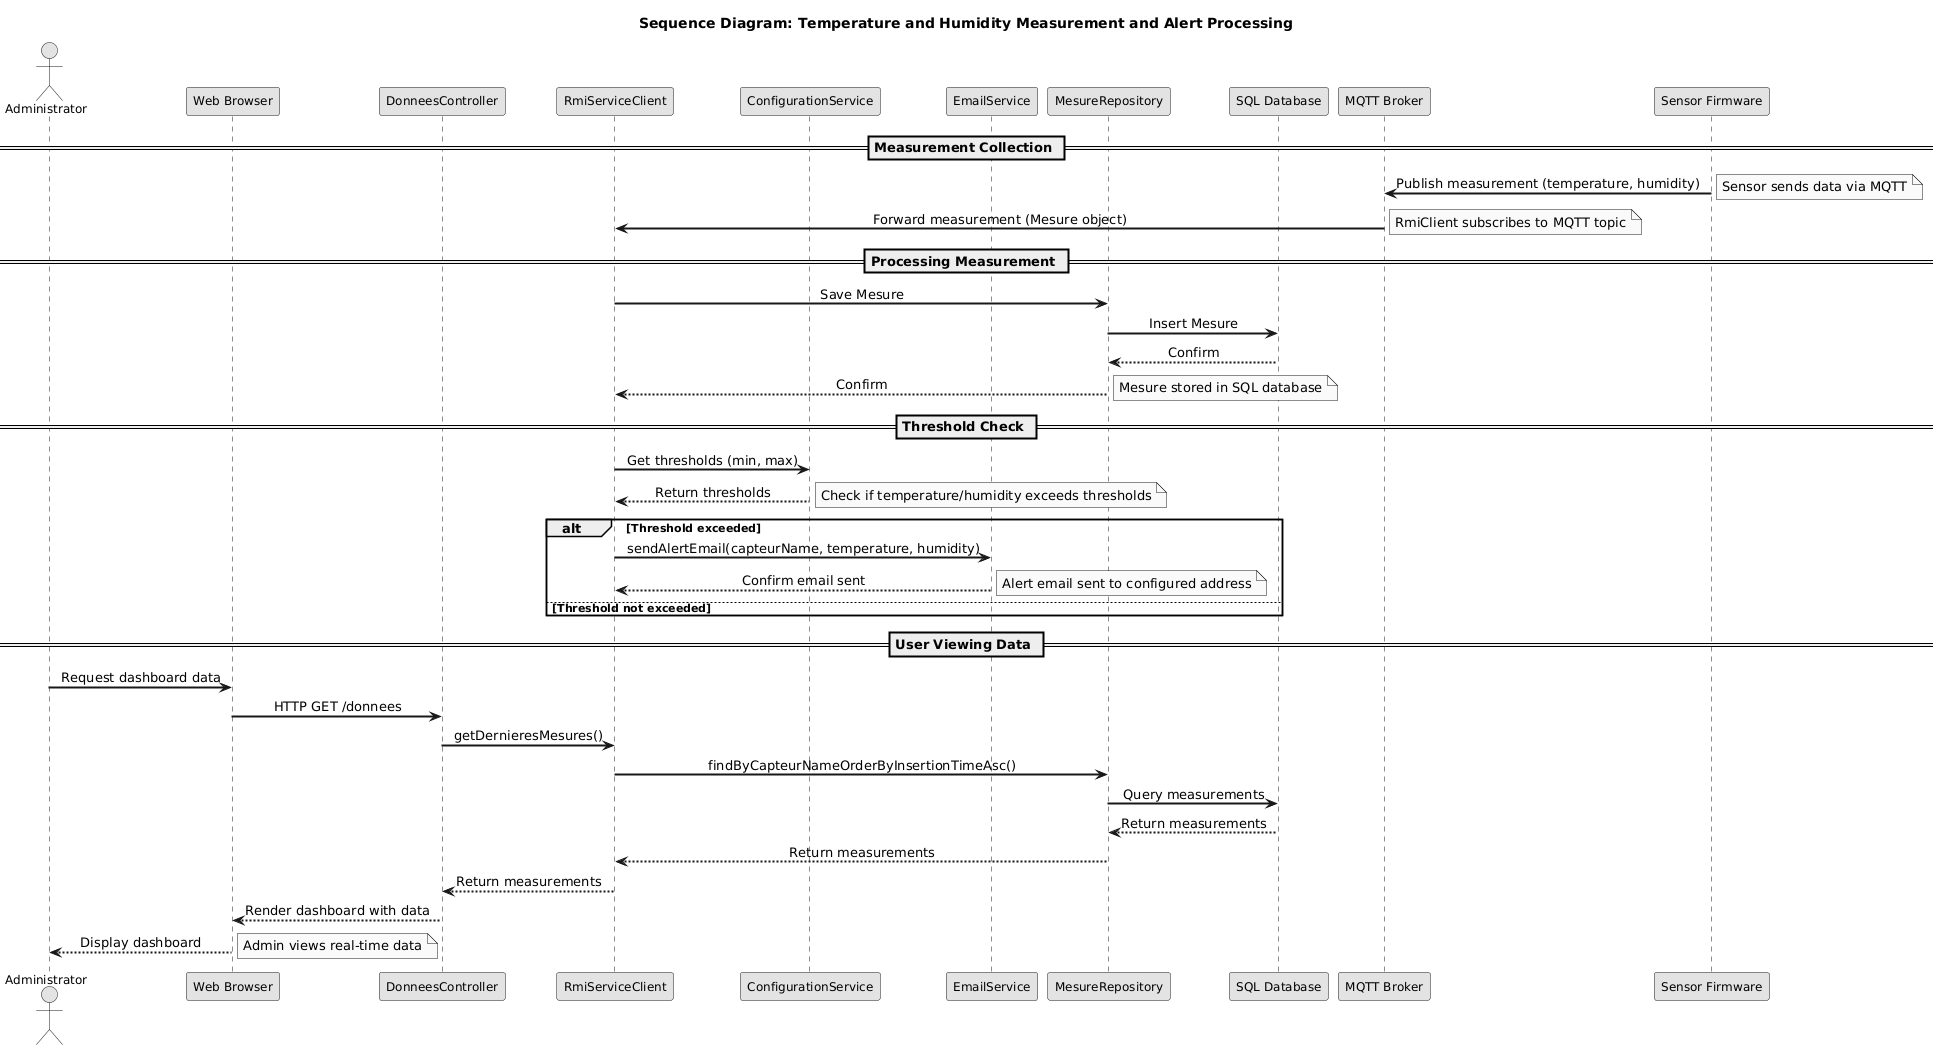

The diagram above was rendered by PlantUML. Its source (embedded in the PNG):
@startuml
' Skin parameters for readability
skinparam monochrome true
skinparam sequenceMessageAlign center
skinparam sequenceArrowThickness 2
skinparam actorFontSize 12
skinparam actorFontName Arial
skinparam participantFontSize 12
skinparam participantFontName Arial

' Title
title Sequence Diagram: Temperature and Humidity Measurement and Alert Processing

' Actors and Participants
actor "Administrator" as Admin
participant "Web Browser" as Browser
participant "DonneesController" as Controller
participant "RmiServiceClient" as RmiClient
participant "ConfigurationService" as ConfigService
participant "EmailService" as EmailService
participant "MesureRepository" as Repository
participant "SQL Database" as Database
participant "MQTT Broker" as Broker
participant "Sensor Firmware" as Sensor

' Sequence of interactions
== Measurement Collection ==
Sensor -> Broker: Publish measurement (temperature, humidity)
note right: Sensor sends data via MQTT
Broker -> RmiClient: Forward measurement (Mesure object)
note right: RmiClient subscribes to MQTT topic

== Processing Measurement ==
RmiClient -> Repository: Save Mesure
Repository -> Database: Insert Mesure
Database --> Repository: Confirm
Repository --> RmiClient: Confirm
note right: Mesure stored in SQL database

== Threshold Check ==
RmiClient -> ConfigService: Get thresholds (min, max)
ConfigService --> RmiClient: Return thresholds
note right: Check if temperature/humidity exceeds thresholds
alt Threshold exceeded
    RmiClient -> EmailService: sendAlertEmail(capteurName, temperature, humidity)
    EmailService --> RmiClient: Confirm email sent
    note right: Alert email sent to configured address
else Threshold not exceeded
    note right: No action taken
end alt

== User Viewing Data ==
Admin -> Browser: Request dashboard data
Browser -> Controller: HTTP GET /donnees
Controller -> RmiClient: getDernieresMesures()
RmiClient -> Repository: findByCapteurNameOrderByInsertionTimeAsc()
Repository -> Database: Query measurements
Database --> Repository: Return measurements
Repository --> RmiClient: Return measurements
RmiClient --> Controller: Return measurements
Controller --> Browser: Render dashboard with data
Browser --> Admin: Display dashboard
note right: Admin views real-time data
@enduml